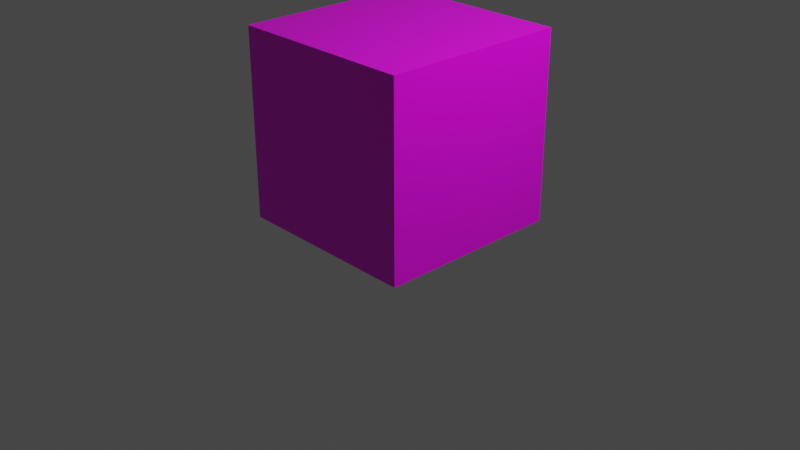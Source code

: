 # Source: container.blend  (saved by Blender 2.92.15; exported with 4.5.12 LTS)
import bpy
from mathutils import Matrix  # noqa: F401  (used for matrix-valued properties, if any)

bpy.ops.wm.read_factory_settings(use_empty=True)
scene = bpy.context.scene
scene.name = 'Scene'

# ---- collections
col_collection = bpy.data.collections.new('Collection'); scene.collection.children.link(col_collection)

# ---- images (referenced by path relative to the original .blend; pixels are not part of the script)
import os
ASSET_DIR = os.environ.get("B2B_ASSET_DIR", "")  # directory of the original .blend (textures are referenced by path, not embedded)
HERE = os.path.dirname(os.path.abspath(__file__))  # packed textures are extracted next to this script under _unpacked/

def load_image(name, relpath, width, height, colorspace="sRGB"):
    """Load a texture the original file referenced (path relative to the .blend, or extracted next to this script)."""
    p = next((c for c in (os.path.join(HERE, relpath), os.path.join(ASSET_DIR, relpath)) if relpath and os.path.exists(c)), "")
    if p:
        img = bpy.data.images.load(p, check_existing=True)
        img.name = name
    else:  # same state as the original file: an image datablock whose file is absent (Cycles renders it pink)
        img = bpy.data.images.new(name, width, height)
        img.source = "FILE"
        img.filepath = "//" + (relpath or name)
    img.colorspace_settings.name = colorspace
    return img
img_container_png = load_image('container.png', 'container.png', 1024, 1024, 'sRGB')

# ---- materials (node trees are filled in below, after node groups)
mat_material = bpy.data.materials.new('Material')
mat_material.alpha_threshold = 0.0
mat_material.use_transparent_shadow = False
mat_material.line_color = (0.0, 0.0, 0.0, 1.0)

# ---- material node trees
mat_material.use_nodes = True; mat_material.node_tree.nodes.clear()
_N = mat_material.node_tree.nodes; _L = mat_material.node_tree.links
n0 = _N.new('ShaderNodeOutputMaterial'); n0.name = 'Material Output'; n0.location = (300, 300)
n1 = _N.new('ShaderNodeBsdfPrincipled'); n1.name = 'Principled BSDF'; n1.location = (10, 300)
n1.distribution = 'GGX'
n1.subsurface_method = 'BURLEY'
n1.inputs[2].default_value = 0.4
n1.inputs[3].default_value = 1.45
n1.inputs[27].default_value = (0.0, 0.0, 0.0, 1.0)
n1.inputs[28].default_value = 1.0
n2 = _N.new('ShaderNodeTexImage'); n2.name = 'Image Texture'; n2.location = (-280, 275)
n2.image = img_container_png
_L.new(n1.outputs[0], n0.inputs[0])
_L.new(n2.outputs[0], n1.inputs[0])
n0.is_active_output = True

# ---- world
world_world = bpy.data.worlds.new('World'); scene.world = world_world
world_world.use_nodes = True; world_world.node_tree.nodes.clear()
_N = world_world.node_tree.nodes; _L = world_world.node_tree.links
n0 = _N.new('ShaderNodeOutputWorld'); n0.name = 'World Output'; n0.location = (300, 300)
n1 = _N.new('ShaderNodeBackground'); n1.name = 'Background'; n1.location = (10, 300)
n1.inputs[0].default_value = (0.05088, 0.05088, 0.05088, 1.0)
_L.new(n1.outputs[0], n0.inputs[0])
n0.is_active_output = True
world_world.color = (0.05088, 0.05088, 0.05088)
world_world.use_sun_shadow = False
world_world.sun_shadow_jitter_overblur = 0.0

# ---- cameras
cam_camera = bpy.data.cameras.new('Camera')
cam_camera.clip_end = 100.0
cam_camera.ortho_scale = 7.314

# ---- lights
light_light = bpy.data.lights.new('Light', 'POINT')
light_light.transmission_factor = 0.0
light_light.energy = 1000.0
light_light.shadow_soft_size = 0.1
light_light.shadow_maximum_resolution = 0.006
light_light.use_absolute_resolution = True

# ---- meshes
me_cube = bpy.data.meshes.new('Cube')
me_cube.from_pydata([(1.0, 1.0, 1.0), (1.0, 1.0, -1.0), (1.0, -1.0, 1.0), (1.0, -1.0, -1.0), (-1.0, 1.0, 1.0), (-1.0, 1.0, -1.0), (-1.0, -1.0, 1.0), (-1.0, -1.0, -1.0)], [], [(0, 4, 6, 2), (3, 2, 6, 7), (7, 6, 4, 5), (5, 1, 3, 7), (1, 0, 2, 3), (5, 4, 0, 1)])
_uv = me_cube.uv_layers.new(name='UVMap')
_uv.uv.foreach_set('vector', [0.002668, 0.002366, -0.9981, -0.001751, -0.994, -1.003, 0.006784, -0.9984, 1.008, -0.9943, 0.006784, -0.9984, 0.0109, -1.999, 1.012, -1.995, 0.9952, 2.008, -0.005565, 2.004, -0.001449, 1.003, 0.9993, 1.007, 2.004, 0.0106, 1.003, 0.006482, 1.008, -0.9943, 2.008, -0.9902, 1.003, 0.006482, 0.002668, 0.002366, 0.006784, -0.9984, 1.008, -0.9943, 0.9993, 1.007, -0.001449, 1.003, 0.002668, 0.002366, 1.003, 0.006482])
me_cube.materials.append(mat_material)
me_cube.use_remesh_preserve_volume = False
me_cube.use_remesh_preserve_attributes = False
me_cube.use_mirror_vertex_groups = False
me_cube.update()

# ---- objects
ob_cube = bpy.data.objects.new('Cube', me_cube)
ob_light = bpy.data.objects.new('Light', light_light)
ob_camera = bpy.data.objects.new('Camera', cam_camera)

# ---- transforms, parenting, visibility, modifiers, constraints
ob_cube.location = (0.0, 0.0, 1.0)
ob_cube.lock_rotations_4d = False
ob_cube.empty_display_type = 'ARROWS'
ob_cube.lineart.crease_threshold = 0.0
ob_light.location = (4.076, 1.005, 5.904)
ob_light.rotation_euler = (0.6503, 0.05522, 1.866)
ob_light.lock_rotations_4d = False
ob_light.empty_display_type = 'ARROWS'
ob_light.color = (0.0, 0.0, 0.0, 0.0)
ob_light.lineart.crease_threshold = 0.0
ob_camera.location = (7.359, -6.926, 4.958)
ob_camera.rotation_euler = (1.109, 0.0, 0.8149)
ob_camera.lock_rotations_4d = False
ob_camera.empty_display_type = 'ARROWS'
ob_camera.color = (0.0, 0.0, 0.0, 0.0)
ob_camera.display_type = 'WIRE'
ob_camera.lineart.crease_threshold = 0.0

# ---- collection membership
col_collection.objects.link(ob_cube)
col_collection.objects.link(ob_light)
col_collection.objects.link(ob_camera)

# ---- scene / render settings (as saved in the file)
scene.camera = ob_camera
scene.frame_start = 1; scene.frame_end = 250; scene.frame_set(3)
scene.render.engine = 'BLENDER_EEVEE_NEXT'
scene.cycles.use_denoising = False
scene.cycles.samples = 128
scene.cycles.sampling_pattern = 'TABULATED_SOBOL'
scene.cycles.use_adaptive_sampling = False
scene.cycles.use_light_tree = False
scene.view_settings.view_transform = 'Filmic'
bpy.context.view_layer.update()
